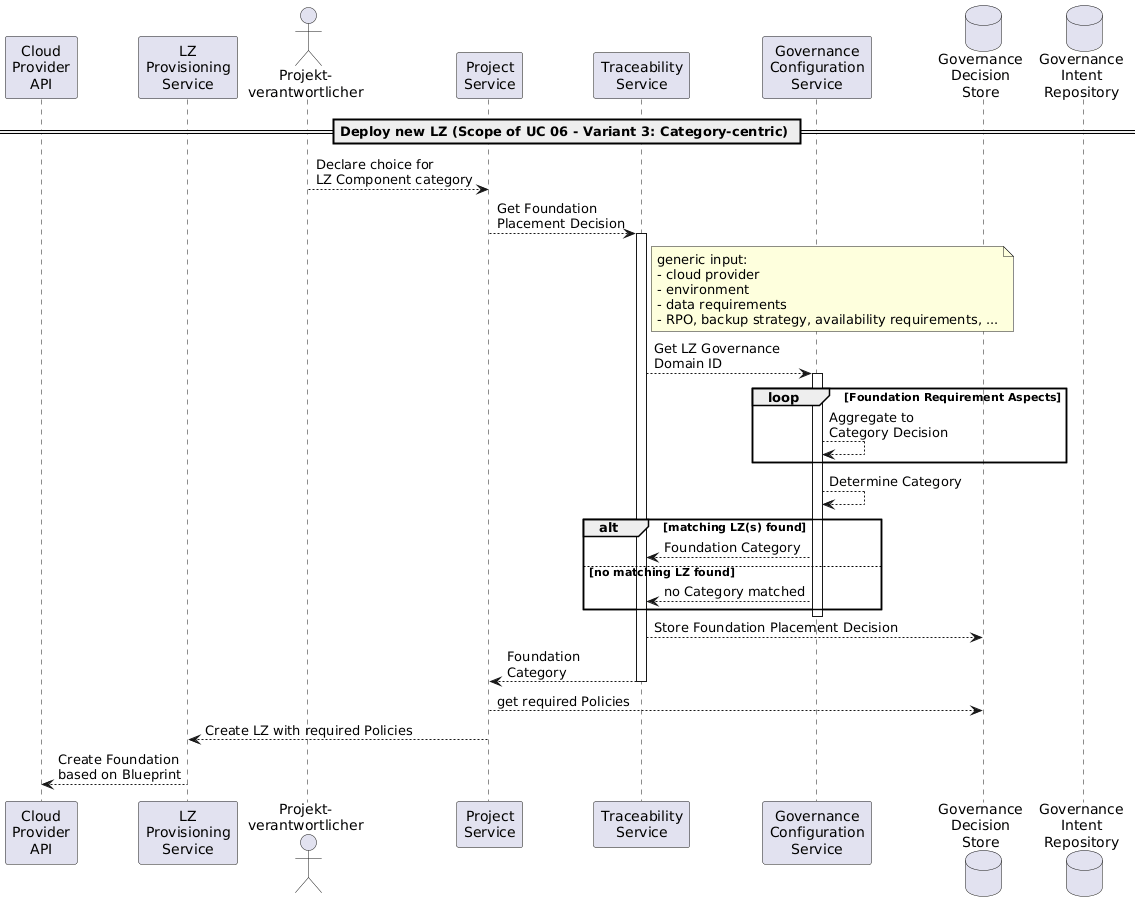

The diagram above was rendered by PlantUML. Its source (embedded in the PNG):
@startuml
participant "Cloud\nProvider\nAPI" as cloud
participant "LZ\nProvisioning\nService" as lz
actor "Projekt-\nverantwortlicher" as po
participant "Project\nService" as project
participant "Traceability\nService" as trace
participant "Governance\nConfiguration\nService" as config
database "Governance\nDecision\nStore" as decision
database "Governance\nIntent\nRepository" as intent

== Deploy new LZ (Scope of UC 06 - Variant 3: Category-centric) ==

po --> project : Declare choice for\nLZ Component category
project --> trace : Get Foundation\nPlacement Decision
activate trace
note right of trace
generic input:
- cloud provider
- environment
- data requirements
- RPO, backup strategy, availability requirements, ...
end note
trace --> config : Get LZ Governance\nDomain ID
activate config
loop Foundation Requirement Aspects
    config --> config : Aggregate to\nCategory Decision
end
config --> config : Determine Category
alt matching LZ(s) found
    config --> trace : Foundation Category
else no matching LZ found
    config --> trace : no Category matched
end
deactivate config
trace --> decision: Store Foundation Placement Decision
return Foundation\nCategory
project --> decision : get required Policies
project --> lz : Create LZ with required Policies
lz --> cloud: Create Foundation\nbased on Blueprint
@enduml